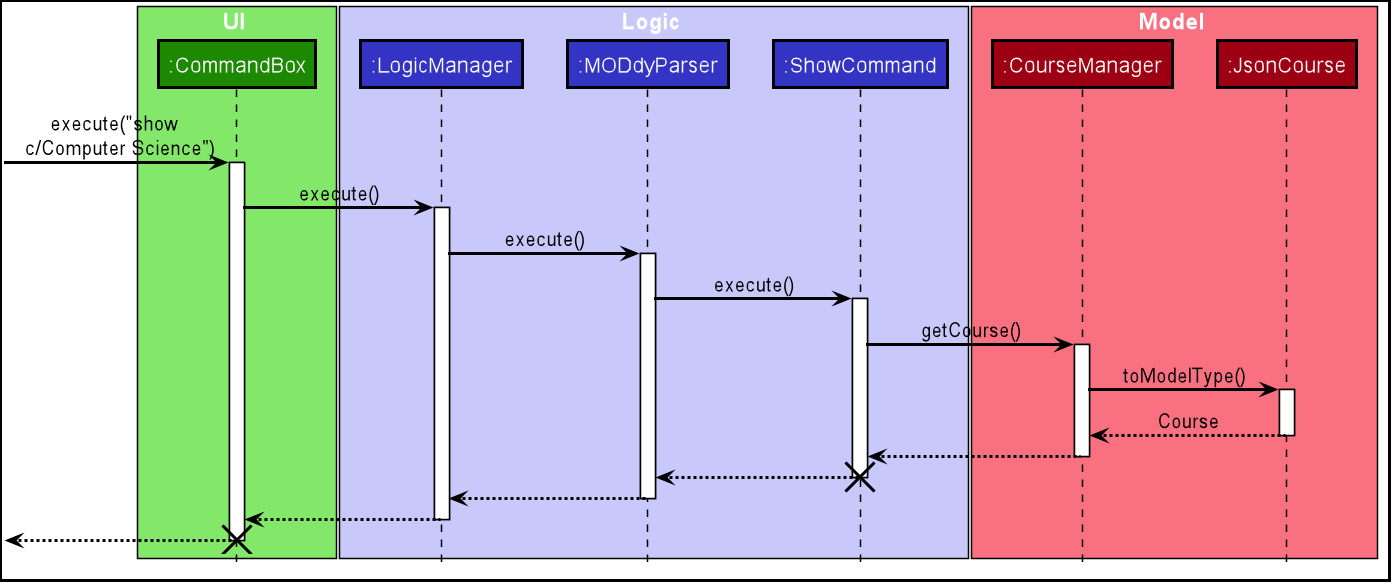

The diagram above was rendered by PlantUML. Its source (embedded in the PNG):
@startuml








skinparam BackgroundColor #FFFFFFF

skinparam Shadowing false

skinparam Class {
    FontColor #FFFFFF
    BorderThickness 1
    BorderColor #FFFFFF
    StereotypeFontColor #FFFFFF
    FontName Arial
}

skinparam Actor {
    BorderColor #000000
    Color #000000
    FontName Arial
}

skinparam Sequence {
    MessageAlign center
    BoxFontSize 15
    BoxPadding 0
    BoxFontColor #FFFFFF
    FontName Arial
}

skinparam Participant {
    FontColor #FFFFFFF
    Padding 20
}

skinparam MinClassWidth 50
skinparam ParticipantPadding 10
skinparam Shadowing false
skinparam DefaultTextAlignment center
skinparam packageStyle Rectangle

hide footbox
hide members
hide circle

skinparam arrowColor #black
skinparam SequenceBoxBorderColor #black
skinparam SequenceParticipantBorderThickness 2
skinparam SequenceReferenceBorderThickness 2
skinparam DiagramBorderThickness 2
skinparam SequenceArrowThickness 2
skinparam SequenceLifeLineBorderColor #black
skinparam ParticipantBorderColor #black


box UI #83E769
participant ":CommandBox" as CommandBox #1D8900
end box

box Logic #C8C8FA
participant ":LogicManager" as LogicManager #3333C4
participant ":MODdyParser" as MODdyParser #3333C4
participant ":ShowCommand" as ShowCommand #3333C4
end box

box Model #F97181
participant ":CourseManager" as CourseManager #9D0012
participant ":JsonCourse" as JsonCourse #9D0012
end box

[-> CommandBox : execute("show \n c/Computer Science")
activate CommandBox

CommandBox -> LogicManager : execute()
activate LogicManager

LogicManager -> MODdyParser : execute()
activate MODdyParser

MODdyParser -> ShowCommand : execute()
activate ShowCommand

ShowCommand -> CourseManager : getCourse()
activate CourseManager

CourseManager -> JsonCourse : toModelType()
activate JsonCourse

JsonCourse --> CourseManager : Course
deactivate JsonCourse

CourseManager --> ShowCommand
deactivate CourseManager

ShowCommand --> MODdyParser
deactivate ShowCommand
destroy ShowCommand

MODdyParser --> LogicManager
deactivate MODdyParser

LogicManager --> CommandBox
deactivate LogicManager

[<--CommandBox
deactivate CommandBox
destroy CommandBox

@enduml